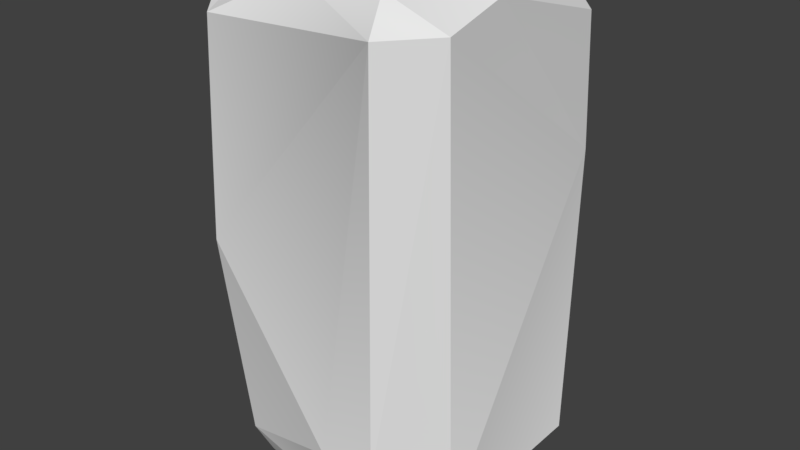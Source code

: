 # Source: Block4.blend  (saved by Blender 2.78.0; exported with 4.5.12 LTS)
import bpy
from mathutils import Matrix  # noqa: F401  (used for matrix-valued properties, if any)

bpy.ops.wm.read_factory_settings(use_empty=True)
scene = bpy.context.scene
scene.name = 'Scene'

# ---- collections
col_collection_1 = bpy.data.collections.new('Collection 1'); scene.collection.children.link(col_collection_1)

# ---- world
world_world = bpy.data.worlds.new('World'); scene.world = world_world
world_world.color = (0.05088, 0.05088, 0.05088)
world_world.use_sun_shadow = False
world_world.sun_shadow_jitter_overblur = 0.0
world_world.cycles.sampling_method = 'MANUAL'

# ---- meshes
me_untitled_007 = bpy.data.meshes.new('Untitled.007')
me_untitled_007.from_pydata([(-0.3959, 0.7728, 0.285), (0.2369, 0.5135, -0.4177), (-0.1638, -0.7986, -0.3474), (-0.3828, -0.7049, 0.1988), (0.4259, 0.7685, 0.3225), (-0.3924, 0.2528, 0.3672), (0.3627, -0.805, 0.1763), (0.0813, -0.5362, 0.4402), (-0.1186, 0.7727, -0.4036), (0.2984, 0.8246, -0.3168), (0.3596, -0.457, -0.4166), (-0.2857, -0.242, -0.417), (0.1551, 0.8579, 0.07216), (0.3389, -0.8045, -0.31), (0.4268, 0.2771, -0.3342), (-0.3731, 0.8175, -0.2407), (-0.3031, -0.8026, 0.2851), (0.08463, -0.7193, -0.4183), (-0.285, 0.7208, 0.4352), (-0.3213, 0.03997, 0.438), (-0.3709, -0.7137, -0.317), (-0.3946, -0.2397, -0.3422), (0.4243, -0.7111, 0.2702), (0.2784, 0.7561, 0.4406), (0.4248, -0.7043, -0.3123), (-0.3008, 0.8628, 0.1503), (0.2034, -0.8048, 0.364), (0.4252, 0.8214, 0.1175), (-0.289, 0.6473, -0.4113), (0.2607, -0.5288, 0.4354), (-0.02539, 0.8551, 0.3653), (-0.3132, -0.6784, 0.3492), (0.3994, 0.6789, -0.352), (-0.3149, -0.805, -0.196), (-0.3954, 0.3815, -0.3361), (0.3053, -0.7376, 0.3988), (0.2596, 0.8574, 0.367), (-0.3255, -0.6852, -0.3898)], [], [(5, 21, 3), (0, 15, 34), (24, 14, 22), (22, 14, 4), (4, 14, 27), (12, 9, 25), (19, 7, 23), (21, 5, 34), (34, 5, 0), (30, 25, 18), (16, 33, 26), (7, 19, 31), (7, 31, 26), (4, 29, 22), (28, 1, 11), (15, 25, 9), (9, 27, 32), (9, 32, 8), (1, 10, 11), (33, 13, 6), (11, 17, 37), (20, 3, 21), (27, 9, 12), (23, 29, 4), (17, 13, 2), (10, 14, 24), (8, 32, 1), (10, 1, 32), (15, 28, 34), (8, 15, 9), (20, 16, 3), (5, 3, 31), (11, 10, 17), (17, 10, 13), (18, 0, 5), (23, 18, 19), (31, 19, 5), (18, 5, 19), (20, 33, 16), (37, 17, 2), (28, 11, 21), (21, 11, 37), (6, 22, 35), (6, 24, 22), (36, 23, 4), (30, 18, 23), (10, 24, 13), (13, 24, 6), (25, 15, 0), (25, 0, 18), (33, 6, 26), (6, 35, 26), (27, 36, 4), (8, 1, 28), (8, 28, 15), (23, 7, 29), (35, 7, 26), (25, 30, 12), (36, 30, 23), (3, 16, 31), (16, 26, 31), (32, 27, 14), (32, 14, 10), (2, 13, 33), (20, 2, 33), (34, 28, 21), (29, 7, 35), (22, 29, 35), (12, 30, 36), (27, 12, 36), (37, 2, 20), (21, 37, 20)])
_k = set([(0, 5), (0, 15), (0, 18), (0, 25), (2, 13), (2, 33), (3, 20), (4, 22), (4, 23), (4, 27), (6, 13), (6, 26), (8, 9), (8, 15), (8, 28), (9, 27), (9, 32), (10, 24), (11, 28), (13, 24), (14, 24), (14, 32), (15, 25), (15, 28), (16, 26), (16, 31), (16, 33), (18, 19), (18, 30), (19, 31), (20, 33), (20, 37), (22, 35), (23, 29), (26, 35), (27, 32), (29, 35), (30, 36)])
me_untitled_007.attributes.new('sharp_edge', 'BOOLEAN', 'EDGE').data.foreach_set('value', [ (min(e.vertices), max(e.vertices)) in _k for e in me_untitled_007.edges])
_uv = me_untitled_007.uv_layers.new(name='map1')
_uv.uv.foreach_set('vector', [0.2386, 0.5933, 0.2074, 0.6339, 0.1791, 0.6001, 0.2708, 0.5983, 0.2724, 0.6328, 0.2451, 0.6353, 0.1763, 0.5053, 0.2379, 0.4994, 0.1788, 0.5404, 0.1788, 0.5404, 0.2379, 0.4994, 0.2703, 0.5388, 0.2703, 0.5388, 0.2379, 0.4994, 0.2731, 0.526, 0.9111, 0.943, 0.9215, 0.9651, 0.8821, 0.9414, 0.2254, 0.5872, 0.1893, 0.5648, 0.2698, 0.5506, 0.2074, 0.6339, 0.2386, 0.5933, 0.2451, 0.6353, 0.2451, 0.6353, 0.2386, 0.5933, 0.2708, 0.5983, 0.8973, 0.9268, 0.8821, 0.9414, 0.8791, 0.9215, 0.02675, 0.9851, 0.01049, 0.9889, 0.02585, 0.9674, 0.1893, 0.5648, 0.2254, 0.5872, 0.1802, 0.5902, 0.1893, 0.5648, 0.1802, 0.5902, 0.1712, 0.5559, 0.2703, 0.5388, 0.1903, 0.5539, 0.1788, 0.5404, 0.2611, 0.6438, 0.2524, 0.6758, 0.207, 0.642, 0.8795, 0.9665, 0.8821, 0.9414, 0.9215, 0.9651, 0.9215, 0.9651, 0.9279, 0.9378, 0.9312, 0.9712, 0.9215, 0.9651, 0.9312, 0.9712, 0.8968, 0.9751, 0.2524, 0.6758, 0.1912, 0.6786, 0.207, 0.642, 0.01049, 0.9889, 0.001992, 0.9675, 0.01834, 0.9633, 0.207, 0.642, 0.1759, 0.661, 0.1803, 0.6378, 0.1781, 0.6326, 0.1791, 0.6001, 0.2074, 0.6339, 0.9279, 0.9378, 0.9215, 0.9651, 0.9111, 0.943, 0.2698, 0.5506, 0.1903, 0.5539, 0.2703, 0.5388, 0.1759, 0.661, 0.1687, 0.6785, 0.1702, 0.6436, 0.1912, 0.6786, 0.237, 0.6879, 0.1749, 0.6842, 0.2695, 0.6534, 0.2623, 0.6873, 0.2524, 0.6758, 0.1912, 0.6786, 0.2524, 0.6758, 0.2623, 0.6873, 0.2724, 0.6328, 0.2611, 0.6438, 0.2451, 0.6353, 0.8968, 0.9751, 0.8795, 0.9665, 0.9215, 0.9651, 0.1781, 0.6326, 0.1719, 0.5934, 0.1791, 0.6001, 0.2386, 0.5933, 0.1791, 0.6001, 0.1802, 0.5902, 0.207, 0.642, 0.1912, 0.6786, 0.1759, 0.661, 0.1759, 0.661, 0.1912, 0.6786, 0.1687, 0.6785, 0.2677, 0.5863, 0.2708, 0.5983, 0.2386, 0.5933, 0.2698, 0.5506, 0.2677, 0.5863, 0.2254, 0.5872, 0.1802, 0.5902, 0.2254, 0.5872, 0.2386, 0.5933, 0.2677, 0.5863, 0.2386, 0.5933, 0.2254, 0.5872, 0.1781, 0.6326, 0.1713, 0.6271, 0.1719, 0.5934, 0.1803, 0.6378, 0.1759, 0.661, 0.1702, 0.6436, 0.2611, 0.6438, 0.207, 0.642, 0.2074, 0.6339, 0.2074, 0.6339, 0.207, 0.642, 0.1803, 0.6378, 0.1705, 0.5377, 0.1788, 0.5404, 0.1773, 0.551, 0.1705, 0.5377, 0.1763, 0.5053, 0.1788, 0.5404, 0.9147, 0.9245, 0.9161, 0.9167, 0.9262, 0.9241, 0.8973, 0.9268, 0.8791, 0.9215, 0.9161, 0.9167, 0.1912, 0.6786, 0.1749, 0.6842, 0.1687, 0.6785, 0.1682, 0.5059, 0.1763, 0.5053, 0.1705, 0.5377, 0.8821, 0.9414, 0.8795, 0.9665, 0.874, 0.9328, 0.8821, 0.9414, 0.874, 0.9328, 0.8791, 0.9215, 0.01049, 0.9889, 0.01834, 0.9633, 0.02585, 0.9674, 0.1705, 0.5377, 0.1773, 0.551, 0.1712, 0.5559, 0.9279, 0.9378, 0.9147, 0.9245, 0.9262, 0.9241, 0.2695, 0.6534, 0.2524, 0.6758, 0.2611, 0.6438, 0.2695, 0.6534, 0.2611, 0.6438, 0.2724, 0.6328, 0.2698, 0.5506, 0.1893, 0.5648, 0.1903, 0.5539, 0.1773, 0.551, 0.1893, 0.5648, 0.1712, 0.5559, 0.8821, 0.9414, 0.8973, 0.9268, 0.9111, 0.943, 0.9147, 0.9245, 0.8973, 0.9268, 0.9161, 0.9167, 0.1791, 0.6001, 0.1719, 0.5934, 0.1802, 0.5902, 0.1719, 0.5934, 0.1712, 0.5559, 0.1802, 0.5902, 0.263, 0.497, 0.2731, 0.526, 0.2379, 0.4994, 0.2623, 0.6873, 0.237, 0.6879, 0.1912, 0.6786, 0.004271, 0.9849, 0.001992, 0.9675, 0.01049, 0.9889, 0.1781, 0.6326, 0.1702, 0.6436, 0.1713, 0.6271, 0.2451, 0.6353, 0.2611, 0.6438, 0.2074, 0.6339, 0.1903, 0.5539, 0.1893, 0.5648, 0.1773, 0.551, 0.1788, 0.5404, 0.1903, 0.5539, 0.1773, 0.551, 0.9111, 0.943, 0.8973, 0.9268, 0.9147, 0.9245, 0.9279, 0.9378, 0.9111, 0.943, 0.9147, 0.9245, 0.1803, 0.6378, 0.1702, 0.6436, 0.1781, 0.6326, 0.2074, 0.6339, 0.1803, 0.6378, 0.1781, 0.6326])
_uv.active_render = True
_uv = me_untitled_007.uv_layers.new(name='uvSet')
_uv.uv.foreach_set('vector', [0.3669, 0.4866, 0.2084, 0.6868, 0.06425, 0.5203, 0.5349, 0.5158, 0.5448, 0.6915, 0.3962, 0.6902, 0.04467, 0.05142, 0.3543, 0.01696, 0.06078, 0.2248, 0.06078, 0.2248, 0.3543, 0.01696, 0.5215, 0.2137, 0.5215, 0.2137, 0.3543, 0.01696, 0.534, 0.1485, 0.6445, 0.8728, 0.5292, 0.9147, 0.6679, 0.7262, 0.2995, 0.4556, 0.1154, 0.3459, 0.5205, 0.2732, 0.2084, 0.6868, 0.3669, 0.4866, 0.3962, 0.6902, 0.3962, 0.6902, 0.3669, 0.4866, 0.5349, 0.5158, 0.7312, 0.8147, 0.6679, 0.7262, 0.768, 0.726, 0.7867, 0.02803, 0.9337, 0.004277, 0.7838, 0.1866, 0.1154, 0.3459, 0.2995, 0.4556, 0.0698, 0.4709, 0.1154, 0.3459, 0.0698, 0.4709, 0.02352, 0.3032, 0.5215, 0.2137, 0.1202, 0.2913, 0.06078, 0.2248, 0.4712, 0.733, 0.4343, 0.9019, 0.2065, 0.728, 0.5448, 0.6915, 0.6679, 0.7262, 0.5292, 0.9147, 0.5292, 0.9147, 0.6603, 0.9608, 0.4895, 0.9576, 0.5292, 0.9147, 0.4895, 0.9576, 0.5028, 0.7848, 0.4343, 0.9019, 0.1222, 0.9117, 0.2065, 0.728, 0.9337, 0.004277, 0.996, 0.1999, 0.848, 0.2276, 0.2065, 0.728, 0.04461, 0.8215, 0.07004, 0.7072, 0.05994, 0.6811, 0.06425, 0.5203, 0.2084, 0.6868, 0.6603, 0.9608, 0.5292, 0.9147, 0.6445, 0.8728, 0.5205, 0.2732, 0.1202, 0.2913, 0.5215, 0.2137, 0.04461, 0.8215, 0.007303, 0.9082, 0.01725, 0.7339, 0.1222, 0.9117, 0.3592, 0.9598, 0.03847, 0.9377, 0.5028, 0.7848, 0.4895, 0.9576, 0.4343, 0.9019, 0.1222, 0.9117, 0.4343, 0.9019, 0.4895, 0.9576, 0.5448, 0.6915, 0.4712, 0.733, 0.3962, 0.6902, 0.5028, 0.7848, 0.5448, 0.6915, 0.5292, 0.9147, 0.05994, 0.6811, 0.02765, 0.4866, 0.06425, 0.5203, 0.3669, 0.4866, 0.06425, 0.5203, 0.0698, 0.4709, 0.2065, 0.728, 0.1222, 0.9117, 0.04461, 0.8215, 0.04461, 0.8215, 0.1222, 0.9117, 0.007303, 0.9082, 0.5156, 0.4554, 0.5349, 0.5158, 0.3669, 0.4866, 0.5205, 0.2732, 0.5156, 0.4554, 0.2995, 0.4556, 0.0698, 0.4709, 0.2995, 0.4556, 0.3669, 0.4866, 0.5156, 0.4554, 0.3669, 0.4866, 0.2995, 0.4556, 0.05994, 0.6811, 0.02534, 0.6529, 0.02765, 0.4866, 0.07004, 0.7072, 0.04461, 0.8215, 0.01725, 0.7339, 0.4712, 0.733, 0.2065, 0.728, 0.2084, 0.6868, 0.2084, 0.6868, 0.2065, 0.728, 0.07004, 0.7072, 0.0186, 0.2133, 0.06078, 0.2248, 0.05422, 0.2786, 0.0186, 0.2133, 0.04467, 0.05142, 0.06078, 0.2248, 0.7341, 0.9026, 0.7724, 0.9134, 0.7299, 0.9604, 0.7312, 0.8147, 0.768, 0.726, 0.7724, 0.9134, 0.1222, 0.9117, 0.03847, 0.9377, 0.007303, 0.9082, 0.003968, 0.05753, 0.04467, 0.05142, 0.0186, 0.2133, 0.6679, 0.7262, 0.5448, 0.6915, 0.7164, 0.6918, 0.6679, 0.7262, 0.7164, 0.6918, 0.768, 0.726, 0.9337, 0.004277, 0.848, 0.2276, 0.7838, 0.1866, 0.0186, 0.2133, 0.05422, 0.2786, 0.02352, 0.3032, 0.6603, 0.9608, 0.7341, 0.9026, 0.7299, 0.9604, 0.5028, 0.7848, 0.4343, 0.9019, 0.4712, 0.733, 0.5028, 0.7848, 0.4712, 0.733, 0.5448, 0.6915, 0.5205, 0.2732, 0.1154, 0.3459, 0.1202, 0.2913, 0.05422, 0.2786, 0.1154, 0.3459, 0.02352, 0.3032, 0.6679, 0.7262, 0.7312, 0.8147, 0.6445, 0.8728, 0.7341, 0.9026, 0.7312, 0.8147, 0.7724, 0.9134, 0.06425, 0.5203, 0.02765, 0.4866, 0.0698, 0.4709, 0.02765, 0.4866, 0.02352, 0.3032, 0.0698, 0.4709, 0.4811, 0.003828, 0.534, 0.1485, 0.3543, 0.01696, 0.4895, 0.9576, 0.3592, 0.9598, 0.1222, 0.9117, 0.9865, 0.04424, 0.996, 0.1999, 0.9337, 0.004277, 0.05994, 0.6811, 0.01725, 0.7339, 0.02534, 0.6529, 0.3962, 0.6902, 0.4712, 0.733, 0.2084, 0.6868, 0.1202, 0.2913, 0.1154, 0.3459, 0.05422, 0.2786, 0.06078, 0.2248, 0.1202, 0.2913, 0.05422, 0.2786, 0.6445, 0.8728, 0.7312, 0.8147, 0.7341, 0.9026, 0.6603, 0.9608, 0.6445, 0.8728, 0.7341, 0.9026, 0.07004, 0.7072, 0.01725, 0.7339, 0.05994, 0.6811, 0.2084, 0.6868, 0.07004, 0.7072, 0.05994, 0.6811])
_ca = me_untitled_007.color_attributes.new('Col', 'BYTE_COLOR', 'CORNER')
_ca.data.foreach_set('color', [0.1878, 0.1746, 0.1329, 1.0, 0.1878, 0.1746, 0.1329, 1.0, 0.1878, 0.1746, 0.1329, 1.0, 0.1878, 0.1746, 0.1329, 1.0, 0.1878, 0.1746, 0.1329, 1.0, 0.1878, 0.1746, 0.1329, 1.0, 0.1878, 0.1746, 0.1329, 1.0, 0.1878, 0.1746, 0.1329, 1.0, 0.1878, 0.1746, 0.1329, 1.0, 0.1878, 0.1746, 0.1329, 1.0, 0.1878, 0.1746, 0.1329, 1.0, 0.1878, 0.1746, 0.1329, 1.0, 0.1878, 0.1746, 0.1329, 1.0, 0.1878, 0.1746, 0.1329, 1.0, 0.1878, 0.1746, 0.1329, 1.0, 0.1878, 0.1746, 0.1329, 1.0, 0.1878, 0.1746, 0.1329, 1.0, 0.1878, 0.1746, 0.1329, 1.0, 0.1878, 0.1746, 0.1329, 1.0, 0.1878, 0.1746, 0.1329, 1.0, 0.1878, 0.1746, 0.1329, 1.0, 0.1878, 0.1746, 0.1329, 1.0, 0.1878, 0.1746, 0.1329, 1.0, 0.1878, 0.1746, 0.1329, 1.0, 0.1878, 0.1746, 0.1329, 1.0, 0.1878, 0.1746, 0.1329, 1.0, 0.1878, 0.1746, 0.1329, 1.0, 0.1878, 0.1746, 0.1329, 1.0, 0.1878, 0.1746, 0.1329, 1.0, 0.1878, 0.1746, 0.1329, 1.0, 0.1878, 0.1746, 0.1329, 1.0, 0.1878, 0.1746, 0.1329, 1.0, 0.1878, 0.1746, 0.1329, 1.0, 0.1878, 0.1746, 0.1329, 1.0, 0.1878, 0.1746, 0.1329, 1.0, 0.1878, 0.1746, 0.1329, 1.0, 0.1878, 0.1746, 0.1329, 1.0, 0.1878, 0.1746, 0.1329, 1.0, 0.1878, 0.1746, 0.1329, 1.0, 0.1878, 0.1746, 0.1329, 1.0, 0.1878, 0.1746, 0.1329, 1.0, 0.1878, 0.1746, 0.1329, 1.0, 0.1878, 0.1746, 0.1329, 1.0, 0.1878, 0.1746, 0.1329, 1.0, 0.1878, 0.1746, 0.1329, 1.0, 0.1878, 0.1746, 0.1329, 1.0, 0.1878, 0.1746, 0.1329, 1.0, 0.1878, 0.1746, 0.1329, 1.0, 0.1878, 0.1746, 0.1329, 1.0, 0.1878, 0.1746, 0.1329, 1.0, 0.1878, 0.1746, 0.1329, 1.0, 0.1878, 0.1746, 0.1329, 1.0, 0.1878, 0.1746, 0.1329, 1.0, 0.1878, 0.1746, 0.1329, 1.0, 0.1878, 0.1746, 0.1329, 1.0, 0.1878, 0.1746, 0.1329, 1.0, 0.1878, 0.1746, 0.1329, 1.0, 0.1878, 0.1746, 0.1329, 1.0, 0.1878, 0.1746, 0.1329, 1.0, 0.1878, 0.1746, 0.1329, 1.0, 0.1878, 0.1746, 0.1329, 1.0, 0.1878, 0.1746, 0.1329, 1.0, 0.1878, 0.1746, 0.1329, 1.0, 0.1878, 0.1746, 0.1329, 1.0, 0.1878, 0.1746, 0.1329, 1.0, 0.1878, 0.1746, 0.1329, 1.0, 0.1878, 0.1746, 0.1329, 1.0, 0.1878, 0.1746, 0.1329, 1.0, 0.1878, 0.1746, 0.1329, 1.0, 0.1878, 0.1746, 0.1329, 1.0, 0.1878, 0.1746, 0.1329, 1.0, 0.1878, 0.1746, 0.1329, 1.0, 0.1878, 0.1746, 0.1329, 1.0, 0.1878, 0.1746, 0.1329, 1.0, 0.1878, 0.1746, 0.1329, 1.0, 0.1878, 0.1746, 0.1329, 1.0, 0.1878, 0.1746, 0.1329, 1.0, 0.1878, 0.1746, 0.1329, 1.0, 0.1878, 0.1746, 0.1329, 1.0, 0.1878, 0.1746, 0.1329, 1.0, 0.1878, 0.1746, 0.1329, 1.0, 0.1878, 0.1746, 0.1329, 1.0, 0.1878, 0.1746, 0.1329, 1.0, 0.1878, 0.1746, 0.1329, 1.0, 0.1878, 0.1746, 0.1329, 1.0, 0.1878, 0.1746, 0.1329, 1.0, 0.1878, 0.1746, 0.1329, 1.0, 0.1878, 0.1746, 0.1329, 1.0, 0.1878, 0.1746, 0.1329, 1.0, 0.1878, 0.1746, 0.1329, 1.0, 0.1878, 0.1746, 0.1329, 1.0, 0.1878, 0.1746, 0.1329, 1.0, 0.1878, 0.1746, 0.1329, 1.0, 0.1878, 0.1746, 0.1329, 1.0, 0.1878, 0.1746, 0.1329, 1.0, 0.1878, 0.1746, 0.1329, 1.0, 0.1878, 0.1746, 0.1329, 1.0, 0.1878, 0.1746, 0.1329, 1.0, 0.1878, 0.1746, 0.1329, 1.0, 0.1878, 0.1746, 0.1329, 1.0, 0.1878, 0.1746, 0.1329, 1.0, 0.1878, 0.1746, 0.1329, 1.0, 0.1878, 0.1746, 0.1329, 1.0, 0.1878, 0.1746, 0.1329, 1.0, 0.1878, 0.1746, 0.1329, 1.0, 0.1878, 0.1746, 0.1329, 1.0, 0.1878, 0.1746, 0.1329, 1.0, 0.1878, 0.1746, 0.1329, 1.0, 0.1878, 0.1746, 0.1329, 1.0, 0.1878, 0.1746, 0.1329, 1.0, 0.1878, 0.1746, 0.1329, 1.0, 0.1878, 0.1746, 0.1329, 1.0, 0.1878, 0.1746, 0.1329, 1.0, 0.1878, 0.1746, 0.1329, 1.0, 0.1878, 0.1746, 0.1329, 1.0, 0.1878, 0.1746, 0.1329, 1.0, 0.1878, 0.1746, 0.1329, 1.0, 0.1878, 0.1746, 0.1329, 1.0, 0.1878, 0.1746, 0.1329, 1.0, 0.1878, 0.1746, 0.1329, 1.0, 0.1878, 0.1746, 0.1329, 1.0, 0.1878, 0.1746, 0.1329, 1.0, 0.1878, 0.1746, 0.1329, 1.0, 0.1878, 0.1746, 0.1329, 1.0, 0.1878, 0.1746, 0.1329, 1.0, 0.1878, 0.1746, 0.1329, 1.0, 0.1878, 0.1746, 0.1329, 1.0, 0.1878, 0.1746, 0.1329, 1.0, 0.1878, 0.1746, 0.1329, 1.0, 0.1878, 0.1746, 0.1329, 1.0, 0.1878, 0.1746, 0.1329, 1.0, 0.1878, 0.1746, 0.1329, 1.0, 0.1878, 0.1746, 0.1329, 1.0, 0.1878, 0.1746, 0.1329, 1.0, 0.1878, 0.1746, 0.1329, 1.0, 0.1878, 0.1746, 0.1329, 1.0, 0.1878, 0.1746, 0.1329, 1.0, 0.1878, 0.1746, 0.1329, 1.0, 0.1878, 0.1746, 0.1329, 1.0, 0.1878, 0.1746, 0.1329, 1.0, 0.1878, 0.1746, 0.1329, 1.0, 0.1878, 0.1746, 0.1329, 1.0, 0.1878, 0.1746, 0.1329, 1.0, 0.1878, 0.1746, 0.1329, 1.0, 0.1878, 0.1746, 0.1329, 1.0, 0.1878, 0.1746, 0.1329, 1.0, 0.1878, 0.1746, 0.1329, 1.0, 0.1878, 0.1746, 0.1329, 1.0, 0.1878, 0.1746, 0.1329, 1.0, 0.1878, 0.1746, 0.1329, 1.0, 0.1878, 0.1746, 0.1329, 1.0, 0.1878, 0.1746, 0.1329, 1.0, 0.1878, 0.1746, 0.1329, 1.0, 0.1878, 0.1746, 0.1329, 1.0, 0.1878, 0.1746, 0.1329, 1.0, 0.1878, 0.1746, 0.1329, 1.0, 0.1878, 0.1746, 0.1329, 1.0, 0.1878, 0.1746, 0.1329, 1.0, 0.1878, 0.1746, 0.1329, 1.0, 0.1878, 0.1746, 0.1329, 1.0, 0.1878, 0.1746, 0.1329, 1.0, 0.1878, 0.1746, 0.1329, 1.0, 0.1878, 0.1746, 0.1329, 1.0, 0.1878, 0.1746, 0.1329, 1.0, 0.1878, 0.1746, 0.1329, 1.0, 0.1878, 0.1746, 0.1329, 1.0, 0.1878, 0.1746, 0.1329, 1.0, 0.1878, 0.1746, 0.1329, 1.0, 0.1878, 0.1746, 0.1329, 1.0, 0.1878, 0.1746, 0.1329, 1.0, 0.1878, 0.1746, 0.1329, 1.0, 0.1878, 0.1746, 0.1329, 1.0, 0.1878, 0.1746, 0.1329, 1.0, 0.1878, 0.1746, 0.1329, 1.0, 0.1878, 0.1746, 0.1329, 1.0, 0.1878, 0.1746, 0.1329, 1.0, 0.1878, 0.1746, 0.1329, 1.0, 0.1878, 0.1746, 0.1329, 1.0, 0.1878, 0.1746, 0.1329, 1.0, 0.1878, 0.1746, 0.1329, 1.0, 0.1878, 0.1746, 0.1329, 1.0, 0.1878, 0.1746, 0.1329, 1.0, 0.1878, 0.1746, 0.1329, 1.0, 0.1878, 0.1746, 0.1329, 1.0, 0.1878, 0.1746, 0.1329, 1.0, 0.1878, 0.1746, 0.1329, 1.0, 0.1878, 0.1746, 0.1329, 1.0, 0.1878, 0.1746, 0.1329, 1.0, 0.1878, 0.1746, 0.1329, 1.0, 0.1878, 0.1746, 0.1329, 1.0, 0.1878, 0.1746, 0.1329, 1.0, 0.1878, 0.1746, 0.1329, 1.0, 0.1878, 0.1746, 0.1329, 1.0, 0.1878, 0.1746, 0.1329, 1.0, 0.1878, 0.1746, 0.1329, 1.0, 0.1878, 0.1746, 0.1329, 1.0, 0.1878, 0.1746, 0.1329, 1.0, 0.1878, 0.1746, 0.1329, 1.0, 0.1878, 0.1746, 0.1329, 1.0, 0.1878, 0.1746, 0.1329, 1.0, 0.1878, 0.1746, 0.1329, 1.0, 0.1878, 0.1746, 0.1329, 1.0, 0.1878, 0.1746, 0.1329, 1.0, 0.1878, 0.1746, 0.1329, 1.0, 0.1878, 0.1746, 0.1329, 1.0, 0.1878, 0.1746, 0.1329, 1.0, 0.1878, 0.1746, 0.1329, 1.0, 0.1878, 0.1746, 0.1329, 1.0, 0.1878, 0.1746, 0.1329, 1.0, 0.1878, 0.1746, 0.1329, 1.0, 0.1878, 0.1746, 0.1329, 1.0, 0.1878, 0.1746, 0.1329, 1.0, 0.1878, 0.1746, 0.1329, 1.0, 0.1878, 0.1746, 0.1329, 1.0, 0.1878, 0.1746, 0.1329, 1.0, 0.1878, 0.1746, 0.1329, 1.0])
me_untitled_007.use_remesh_preserve_volume = False
me_untitled_007.use_remesh_preserve_attributes = False
me_untitled_007.use_mirror_vertex_groups = False
me_untitled_007.update()
me_untitled_007.normals_split_custom_set([tuple(v) for v in zip(*[iter([-0.9637, -0.2008, -0.1758, -0.9504, -0.1655, 0.2633, -0.985, 0.1378, -0.1036, -0.9977, 0.05335, -0.0415, -0.9977, 0.04258, 0.05321, -0.9514, 0.3053, 0.03969, 0.971, 0.239, 0.005252, 0.9998, -0.01846, 0.00355, 0.9332, 0.2857, -0.2181, 0.9329, 0.3602, -0.006513, 0.9998, -0.01037, 0.01612, 1.0, -0.003111, 0.004068, 1.0, 0.001925, -0.002507, 0.9998, 0.01548, 0.01055, 0.9999, 0.006256, -0.008159, -0.005263, 0.995, -0.0997, -0.01434, 0.9971, -0.07466, 0.09525, 0.9837, -0.1524, 0.01228, 0.006211, 0.9999, 0.003544, 0.06012, 0.9982, -0.06451, -0.2904, 0.9547, -0.9546, 0.1947, 0.2253, -0.9651, -0.002051, -0.2621, -0.9646, -0.08524, 0.2497, -0.9657, 0.1147, 0.233, -0.9658, 0.234, -0.1115, -0.9999, -0.01183, 0.007093, -0.3326, 0.8395, 0.4297, -0.2304, 0.8241, 0.5174, -0.3368, 0.8394, 0.4265, -0.005215, -1.0, 0.005233, -0.004711, -0.9999, 0.01346, -0.005379, -1.0, 0.005526, -0.216, -0.07371, 0.9736, -0.1733, -0.139, 0.975, -0.1963, -0.03491, 0.9799, -0.1587, -0.3356, 0.9285, -0.02987, -0.2695, 0.9626, -0.1052, -0.3125, 0.9441, 0.6981, -0.02526, 0.7156, 0.693, -0.04079, 0.7198, 0.6735, -0.03299, 0.7385, -0.01502, -0.007995, -0.9999, -0.0539, -0.04902, -0.9973, 0.01556, 0.1797, -0.9836, -0.01982, 0.9966, -0.07963, -0.02558, 0.9731, -0.2288, -0.03816, 0.9936, -0.1061, 0.7753, 0.5913, -0.2219, 0.7753, 0.5913, -0.2219, 0.7753, 0.5913, -0.2219, 0.1526, 0.3313, -0.9311, 0.1127, 0.3182, -0.9413, 0.1537, 0.3313, -0.9309, 0.006617, -0.07118, -0.9974, -0.1693, 0.1424, -0.9752, 0.1404, 0.1043, -0.9846, 0.00792, -1.0, 0.002759, 0.001484, -1.0, 0.004134, 0.0005618, -1.0, -0.0009606, 0.007367, -0.2097, -0.9777, -0.2344, -0.008858, -0.9721, 0.1211, 0.1217, -0.9851, -0.9892, -0.04437, 0.1394, -0.9776, -0.02622, -0.2088, -0.9399, -0.3407, 0.02375, 0.1116, 0.9908, -0.07667, 0.1372, 0.9904, -0.01757, 0.1522, 0.9877, -0.03494, 0.6254, -0.01178, 0.7802, 0.6368, -0.01497, 0.7709, 0.6281, -0.01274, 0.778, 0.1316, -0.8178, -0.5602, 0.02909, -0.7323, -0.6804, 0.09064, -0.7317, -0.6756, 0.9169, 0.1059, -0.3849, 0.8344, -0.007122, -0.5512, 0.8326, -0.01398, -0.5537, 0.1406, 0.2431, -0.9598, 0.1288, 0.2032, -0.9706, 0.08593, 0.2888, -0.9535, 0.3131, 0.2621, -0.9128, 0.3887, 0.08404, -0.9175, 0.3558, 0.002988, -0.9346, -0.8087, 0.07394, -0.5835, -0.8039, 0.1538, -0.5745, -0.696, 0.3983, -0.5975, -0.04779, 0.9414, -0.3338, -0.01627, 0.9423, -0.3344, -0.06348, 0.94, -0.3353, -0.7659, -0.6429, -0.004506, -0.7098, -0.6939, -0.1212, -0.64, -0.768, 0.02601, -0.8589, -0.3449, 0.3785, -0.8638, 0.08974, 0.4958, -0.9065, -0.025, 0.4215, 0.1585, -0.07496, -0.9845, -0.203, -0.08127, -0.9758, -0.05212, 0.1634, -0.9852, 0.4286, -0.2078, -0.8793, 0.2124, -0.4954, -0.8423, 0.2843, -0.2848, -0.9155, -0.7886, 0.0926, 0.6079, -0.7857, 0.09136, 0.6118, -0.7123, 0.3495, 0.6087, -0.2169, -0.208, 0.9538, -0.006487, -0.07913, 0.9968, -0.005374, 0.02214, 0.9997, -0.8133, -0.01967, 0.5815, -0.8159, -0.08306, 0.5721, -0.7477, -0.3403, 0.5702, -0.6476, 0.03278, 0.7613, -0.455, -0.1052, 0.8843, -0.6474, 0.04243, 0.7609, -0.8612, -0.5079, 0.02166, -0.8658, -0.4999, 0.02374, -0.8032, -0.5922, -0.06467, 0.1493, -0.5389, -0.829, -0.2586, -0.4992, -0.827, -0.06663, -0.4398, -0.8956, -0.5527, 0.006715, -0.8334, -0.6901, 0.07198, -0.7201, -0.4638, 0.2838, -0.8393, -0.3013, -0.05426, -0.952, -0.6239, -0.1554, -0.7659, -0.5564, 0.2606, -0.789, 0.5858, -0.686, 0.4315, 0.333, -0.9299, 0.1559, 0.5638, -0.741, 0.3648, 0.8646, -0.4974, -0.07128, 0.8132, -0.5323, 0.2355, 0.765, -0.5304, -0.3654, 0.6071, 0.4633, 0.6456, 0.4478, 0.7753, 0.4455, 0.4386, 0.593, 0.6753, -0.04363, 0.5177, 0.8544, 0.04288, 0.5277, 0.8483, -0.3356, 0.4908, 0.8041, 0.3426, -0.4935, -0.7994, 0.3199, -0.2953, -0.9003, 0.3264, -0.2836, -0.9017, 0.7582, -0.651, -0.03777, 0.7009, -0.6859, 0.1955, 0.7545, -0.6448, -0.1222, -0.6605, 0.75, 0.03518, -0.6605, 0.75, 0.03518, -0.6605, 0.75, 0.03518, -0.1979, 0.8121, 0.549, -0.1951, 0.8734, 0.4462, -0.2156, 0.8664, 0.4504, 0.005314, -1.0, 0.006722, -0.0003849, -1.0, 0.0007629, -0.0007122, -1.0, 0.0008369, 0.3941, -0.8085, 0.437, 0.4201, -0.8327, 0.3606, 0.4243, -0.8305, 0.3609, 0.4816, 0.8369, 0.2602, 0.604, 0.792, 0.08911, 0.5, 0.85, 0.1656, 0.002543, 0.05652, -0.9984, -0.06534, 0.07616, -0.995, 0.01516, 0.04935, -0.9987, -0.3762, 0.5566, -0.7407, -0.3762, 0.5566, -0.7407, -0.3762, 0.5566, -0.7407, 0.01783, -0.301, 0.9535, 0.08706, -0.0006468, 0.9962, 0.02625, 0.05307, 0.9982, -0.1115, -0.3173, 0.9418, -0.08703, -0.3702, 0.9248, -0.1095, -0.3164, 0.9423, 0.1333, 0.991, 0.01226, 0.01729, 0.9998, 0.001485, 0.001589, 0.9997, 0.02269, -0.04141, 0.447, 0.8936, -0.003522, 0.5852, 0.8109, -0.2715, 0.6711, 0.6898, -0.742, -0.2947, 0.6022, -0.902, -0.2974, 0.3129, -0.8668, -0.3126, 0.3885, -0.1384, -0.4634, 0.8753, -0.1411, -0.4627, 0.8752, -0.04974, -0.4695, 0.8816, 0.9952, 0.06435, -0.07417, 0.9946, 0.07017, -0.0762, 0.9947, 0.07904, -0.06616, 0.7195, -0.01838, -0.6943, 0.7063, 0.01422, -0.7078, 0.6955, 0.2367, -0.6784, -0.008026, -0.9987, -0.05023, -0.01292, -0.9987, -0.04853, 4.896e-05, -0.9987, -0.0519, -0.3985, -0.8185, -0.4138, -0.4401, -0.796, -0.4156, -0.3958, -0.8118, -0.4293, -0.5098, -0.2419, -0.8256, -0.5757, 0.007514, -0.8176, -0.5589, 0.3025, -0.7721, -0.02407, -0.1694, 0.9852, 0.07805, -0.2048, 0.9757, 0.03386, -0.1654, 0.9856, 0.7194, 0.009299, 0.6945, 0.7199, 0.03117, 0.6933, 0.7296, 0.03613, 0.6829, -0.01273, 0.9998, 0.01693, 0.008398, 1.0, 0.0004335, -0.1681, 0.9851, -0.03665, 0.09099, 0.995, -0.04234, 0.1488, 0.9882, -0.03744, 0.1141, 0.9708, -0.2113, -0.3076, -0.893, -0.3285, -0.427, -0.7242, -0.5414, -0.3741, -0.7615, -0.5294, -0.7551, -0.3593, -0.5484, -0.938, 0.05568, -0.342, -0.8295, 0.09105, -0.551])] * 3)])

# ---- objects
ob_polysurface160 = bpy.data.objects.new('polySurface160', me_untitled_007)

# ---- transforms, parenting, visibility, modifiers, constraints
ob_polysurface160.location = (0.0, 0.0, 0.0)
ob_polysurface160.rotation_euler = (1.571, -0.0, 0.0)
ob_polysurface160.scale = (0.5708, 0.5708, 0.5708)
ob_polysurface160.color = (0.8, 0.8, 0.8, 1.0)
ob_polysurface160.lineart.crease_threshold = 0.0

# ---- collection membership
col_collection_1.objects.link(ob_polysurface160)

# ---- scene / render settings (as saved in the file)
scene.frame_start = 1; scene.frame_end = 250; scene.frame_set(1)
scene.render.engine = 'BLENDER_EEVEE_NEXT'
scene.render.resolution_percentage = 50
scene.render.dither_intensity = 0.0
scene.cycles.use_denoising = False
scene.cycles.samples = 128
scene.cycles.sampling_pattern = 'TABULATED_SOBOL'
scene.cycles.light_sampling_threshold = 0.0
scene.cycles.use_adaptive_sampling = False
scene.cycles.use_light_tree = False
scene.cycles.blur_glossy = 0.0
scene.cycles.sample_clamp_indirect = 0.0
scene.view_settings.view_transform = 'Standard'
bpy.context.view_layer.update()

# ---- added for rendering (the .blend has no active camera and no usable light): camera, sun
cam_auto = bpy.data.cameras.new('AutoCamera')
cam_auto.lens = 50.0
cam_auto.sensor_width = 36.0
cam_auto.clip_end = 1000.0
ob_auto_camera = bpy.data.objects.new('AutoCamera', cam_auto)
scene.collection.objects.link(ob_auto_camera)
ob_auto_camera.location = (1.09058, -1.30448, 0.881917)
ob_auto_camera.rotation_euler = (1.09748, -7.21219e-08, 0.694738)
scene.camera = ob_auto_camera
light_auto_sun = bpy.data.lights.new('AutoSun', 'SUN')
light_auto_sun.energy = 3.0
light_auto_sun.angle = 0.0523599
ob_auto_sun = bpy.data.objects.new('AutoSun', light_auto_sun)
scene.collection.objects.link(ob_auto_sun)
ob_auto_sun.rotation_euler = (0.872665, 0.174533, 0.523599)
bpy.context.view_layer.update()

